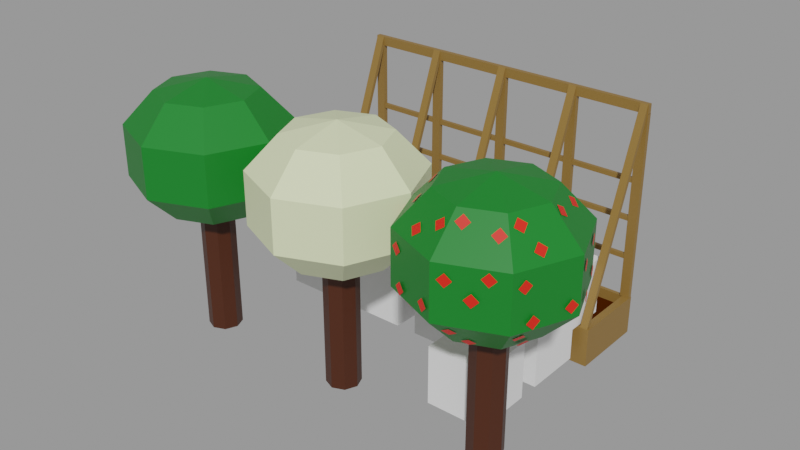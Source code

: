 # Source: Apple.blend  (saved by Blender 2.90.8; exported with 4.5.12 LTS)
import bpy
from mathutils import Matrix  # noqa: F401  (used for matrix-valued properties, if any)

bpy.ops.wm.read_factory_settings(use_empty=True)
scene = bpy.context.scene
scene.name = 'With bed'

# ---- collections
col_places = bpy.data.collections.new('Places'); scene.collection.children.link(col_places)
col_test = bpy.data.collections.new('Test'); scene.collection.children.link(col_test)

# ---- materials (node trees are filled in below, after node groups)
mat_wood = bpy.data.materials.new('Wood')
mat_wood.use_transparent_shadow = False
mat_ground = bpy.data.materials.new('Ground')
mat_ground.use_transparent_shadow = False
mat_grass_green = bpy.data.materials.new('Grass green')
mat_grass_green.use_transparent_shadow = False
mat_trunk = bpy.data.materials.new('Trunk')
mat_trunk.use_transparent_shadow = False
mat_white_flower = bpy.data.materials.new('White Flower')
mat_white_flower.use_transparent_shadow = False
mat_apple_main = bpy.data.materials.new('Apple main')
mat_apple_main.use_transparent_shadow = False

# ---- material node trees
mat_wood.use_nodes = True; mat_wood.node_tree.nodes.clear()
_N = mat_wood.node_tree.nodes; _L = mat_wood.node_tree.links
n0 = _N.new('ShaderNodeBsdfPrincipled'); n0.name = 'Principled BSDF'; n0.location = (10, 300)
n0.distribution = 'GGX'
n0.subsurface_method = 'BURLEY'
n0.inputs[0].default_value = (0.2462, 0.1366, 0.03203, 1.0)
n0.inputs[3].default_value = 1.45
n0.inputs[27].default_value = (0.0, 0.0, 0.0, 1.0)
n0.inputs[28].default_value = 1.0
n1 = _N.new('ShaderNodeOutputMaterial'); n1.name = 'Material Output'; n1.location = (300, 300)
_L.new(n0.outputs[0], n1.inputs[0])
n1.is_active_output = True
mat_ground.use_nodes = True; mat_ground.node_tree.nodes.clear()
_N = mat_ground.node_tree.nodes; _L = mat_ground.node_tree.links
n0 = _N.new('ShaderNodeBsdfPrincipled'); n0.name = 'Principled BSDF'; n0.location = (15, 390)
n0.distribution = 'GGX'
n0.subsurface_method = 'BURLEY'
n0.inputs[0].default_value = (0.05522, 0.01159, 0.0, 1.0)
n0.inputs[2].default_value = 0.5996
n0.inputs[3].default_value = 1.45
n0.inputs[13].default_value = 0.0
n0.inputs[27].default_value = (0.0, 0.0, 0.0, 1.0)
n0.inputs[28].default_value = 1.0
n1 = _N.new('ShaderNodeOutputMaterial'); n1.name = 'Material Output'; n1.location = (305, 390)
_L.new(n0.outputs[0], n1.inputs[0])
n1.is_active_output = True
mat_grass_green.use_nodes = True; mat_grass_green.node_tree.nodes.clear()
_N = mat_grass_green.node_tree.nodes; _L = mat_grass_green.node_tree.links
n0 = _N.new('ShaderNodeBsdfPrincipled'); n0.name = 'Principled BSDF'; n0.location = (10, 300)
n0.distribution = 'GGX'
n0.subsurface_method = 'BURLEY'
n0.inputs[0].default_value = (0.00258, 0.1743, 0.0134, 1.0)
n0.inputs[3].default_value = 1.45
n0.inputs[27].default_value = (0.0, 0.0, 0.0, 1.0)
n0.inputs[28].default_value = 1.0
n1 = _N.new('ShaderNodeOutputMaterial'); n1.name = 'Material Output'; n1.location = (300, 300)
_L.new(n0.outputs[0], n1.inputs[0])
n1.is_active_output = True
mat_trunk.use_nodes = True; mat_trunk.node_tree.nodes.clear()
_N = mat_trunk.node_tree.nodes; _L = mat_trunk.node_tree.links
n0 = _N.new('ShaderNodeBsdfPrincipled'); n0.name = 'Principled BSDF'; n0.location = (10, 300)
n0.distribution = 'GGX'
n0.subsurface_method = 'BURLEY'
n0.inputs[0].default_value = (0.05522, 0.01173, 0.001486, 1.0)
n0.inputs[3].default_value = 1.45
n0.inputs[27].default_value = (0.0, 0.0, 0.0, 1.0)
n0.inputs[28].default_value = 1.0
n1 = _N.new('ShaderNodeOutputMaterial'); n1.name = 'Material Output'; n1.location = (300, 300)
_L.new(n0.outputs[0], n1.inputs[0])
n1.is_active_output = True
mat_white_flower.use_nodes = True; mat_white_flower.node_tree.nodes.clear()
_N = mat_white_flower.node_tree.nodes; _L = mat_white_flower.node_tree.links
n0 = _N.new('ShaderNodeBsdfPrincipled'); n0.name = 'Principled BSDF'; n0.location = (10, 300)
n0.distribution = 'GGX'
n0.subsurface_method = 'BURLEY'
n0.inputs[0].default_value = (0.7385, 0.8, 0.4854, 1.0)
n0.inputs[3].default_value = 1.45
n0.inputs[27].default_value = (0.0, 0.0, 0.0, 1.0)
n0.inputs[28].default_value = 1.0
n1 = _N.new('ShaderNodeOutputMaterial'); n1.name = 'Material Output'; n1.location = (300, 300)
_L.new(n0.outputs[0], n1.inputs[0])
n1.is_active_output = True
mat_apple_main.use_nodes = True; mat_apple_main.node_tree.nodes.clear()
_N = mat_apple_main.node_tree.nodes; _L = mat_apple_main.node_tree.links
n0 = _N.new('ShaderNodeBsdfPrincipled'); n0.name = 'Principled BSDF'; n0.location = (10, 300)
n0.distribution = 'GGX'
n0.subsurface_method = 'BURLEY'
n0.inputs[0].default_value = (0.8177, 0.01313, 0.002187, 1.0)
n0.inputs[3].default_value = 1.45
n0.inputs[27].default_value = (0.0, 0.0, 0.0, 1.0)
n0.inputs[28].default_value = 1.0
n1 = _N.new('ShaderNodeOutputMaterial'); n1.name = 'Material Output'; n1.location = (300, 300)
_L.new(n0.outputs[0], n1.inputs[0])
n1.is_active_output = True

# ---- meshes
me_cube_003 = bpy.data.meshes.new('Cube.003')
me_cube_003.from_pydata([(-1.0, -1.0, -1.0), (-1.0, -1.0, 1.0), (-1.0, 1.0, -1.0), (-1.0, 1.0, 1.0), (1.0, -1.0, -1.0), (1.0, -1.0, 1.0), (1.0, 1.0, -1.0), (1.0, 1.0, 1.0)], [], [(0, 1, 3, 2), (2, 3, 7, 6), (6, 7, 5, 4), (4, 5, 1, 0), (2, 6, 4, 0), (7, 3, 1, 5)])
_uv = me_cube_003.uv_layers.new(name='UVMap')
_uv.uv.foreach_set('vector', [0.375, 0.0, 0.625, 0.0, 0.625, 0.25, 0.375, 0.25, 0.375, 0.25, 0.625, 0.25, 0.625, 0.5, 0.375, 0.5, 0.375, 0.5, 0.625, 0.5, 0.625, 0.75, 0.375, 0.75, 0.375, 0.75, 0.625, 0.75, 0.625, 1.0, 0.375, 1.0, 0.125, 0.5, 0.375, 0.5, 0.375, 0.75, 0.125, 0.75, 0.625, 0.5, 0.875, 0.5, 0.875, 0.75, 0.625, 0.75])
me_cube_003.use_remesh_fix_poles = True
me_cube_003.use_remesh_preserve_attributes = False
me_cube_003.use_mirror_vertex_groups = False
me_cube_003.update()
me_cube_002 = bpy.data.meshes.new('Cube.002')
me_cube_002.from_pydata([(8.0, 0.0, 1.0), (8.0, 0.0, 0.0), (8.0, -1.982, 0.0), (0.0, 0.0, 0.0), (0.0, -1.982, 1.0), (0.0, -1.982, 0.0), (7.806, -1.886, 1.0), (0.194, -1.886, 1.0), (7.806, -0.09613, 1.0), (0.194, -0.09613, 1.0), (8.0, -1.982, 1.0), (0.0, 0.0, 1.0), (7.806, -1.886, 0.7344), (0.194, -1.886, 0.7344), (7.806, -0.09613, 0.7344), (0.194, -0.09613, 0.7344), (0.002396, -0.1194, 1.002), (0.002396, -0.1194, 5.763), (0.002396, -0.0006918, 1.002), (0.002396, -0.0006918, 5.763), (0.242, -0.1194, 1.002), (0.242, -0.1194, 5.763), (0.242, -0.0006918, 1.002), (0.242, -0.0006918, 5.763), (1.884, -0.1194, 1.002), (1.884, -0.1194, 5.763), (1.884, -0.0006918, 1.002), (1.884, -0.0006918, 5.763), (2.123, -0.1194, 1.002), (2.123, -0.1194, 5.763), (2.123, -0.0006918, 1.002), (2.123, -0.0006918, 5.763), (3.884, -0.1194, 1.002), (3.884, -0.1194, 5.763), (3.884, -0.0006918, 1.002), (3.884, -0.0006918, 5.763), (4.123, -0.1194, 1.002), (4.123, -0.1194, 5.763), (4.123, -0.0006918, 1.002), (4.123, -0.0006918, 5.763), (5.884, -0.1194, 1.002), (5.884, -0.1194, 5.763), (5.884, -0.0006918, 1.002), (5.884, -0.0006918, 5.763), (6.123, -0.1194, 1.002), (6.123, -0.1194, 5.763), (6.123, -0.0006918, 1.002), (6.123, -0.0006918, 5.763), (7.75, -0.1194, 1.002), (7.75, -0.1194, 5.763), (7.75, -0.0006918, 1.002), (7.75, -0.0006918, 5.763), (7.99, -0.1194, 1.002), (7.99, -0.1194, 5.763), (7.99, -0.0006918, 1.002), (7.99, -0.0006918, 5.763), (0.003793, -0.1188, 6.002), (7.985, -0.1188, 6.002), (0.003793, -0.0001202, 6.002), (7.985, -0.0001193, 6.002), (0.003793, -0.1188, 5.763), (7.985, -0.1188, 5.763), (0.003793, -0.0001202, 5.763), (7.985, -0.0001193, 5.763), (0.02132, -1.982, 1.0), (0.02268, -0.1186, 6.002), (0.02132, -1.886, 1.0), (0.02268, -0.1194, 5.715), (0.2349, -1.982, 1.0), (0.2363, -0.1186, 6.002), (0.2349, -1.886, 1.0), (0.2363, -0.1194, 5.715), (5.895, -1.982, 1.0), (5.897, -0.1186, 6.002), (5.895, -1.886, 1.0), (5.897, -0.1194, 5.715), (6.099, -1.982, 1.0), (6.1, -0.1186, 6.002), (6.099, -1.886, 1.0), (6.1, -0.1194, 5.715), (3.894, -1.982, 1.0), (3.896, -0.1186, 6.002), (3.894, -1.886, 1.0), (3.896, -0.1194, 5.715), (4.099, -1.982, 1.0), (4.101, -0.1186, 6.002), (4.099, -1.886, 1.0), (4.101, -0.1194, 5.715), (1.896, -1.982, 1.0), (1.897, -0.1186, 6.002), (1.896, -1.886, 1.0), (1.897, -0.1194, 5.715), (2.098, -1.982, 1.0), (2.099, -0.1186, 6.002), (2.098, -1.886, 1.0), (2.099, -0.1194, 5.715), (7.769, -1.982, 1.0), (7.77, -0.1186, 6.002), (7.769, -1.886, 1.0), (7.77, -0.1194, 5.715), (7.961, -1.982, 1.0), (7.962, -0.1186, 6.002), (7.961, -1.886, 1.0), (7.962, -0.1194, 5.715), (7.806, -0.1057, 2.019), (0.1781, -0.1057, 2.019), (7.806, -0.01446, 2.019), (0.1781, -0.01446, 2.019), (7.806, -0.1057, 2.141), (0.1781, -0.1057, 2.141), (7.806, -0.01446, 2.141), (0.1781, -0.01446, 2.141), (7.806, -0.1057, 3.028), (0.1781, -0.1057, 3.028), (7.806, -0.01446, 3.028), (0.1781, -0.01446, 3.028), (7.806, -0.1057, 3.15), (0.1781, -0.1057, 3.15), (7.806, -0.01446, 3.15), (0.1781, -0.01446, 3.15), (7.806, -0.1057, 4.016), (0.1781, -0.1057, 4.016), (7.806, -0.01446, 4.016), (0.1781, -0.01446, 4.016), (7.806, -0.1057, 4.137), (0.1781, -0.1057, 4.137), (7.806, -0.01446, 4.137), (0.1781, -0.01446, 4.137)], [], [(2, 10, 4, 5), (5, 4, 11, 3), (1, 0, 10, 2), (3, 11, 0, 1), (8, 9, 15, 14), (6, 7, 4, 10), (8, 6, 10, 0), (7, 9, 11, 4), (9, 8, 0, 11), (14, 15, 13, 12), (6, 8, 14, 12), (9, 7, 13, 15), (7, 6, 12, 13), (16, 17, 19, 18), (18, 19, 23, 22), (22, 23, 21, 20), (20, 21, 17, 16), (24, 25, 27, 26), (26, 27, 31, 30), (30, 31, 29, 28), (28, 29, 25, 24), (108, 109, 105, 104), (32, 33, 35, 34), (34, 35, 39, 38), (38, 39, 37, 36), (36, 37, 33, 32), (110, 111, 109, 108), (40, 41, 43, 42), (42, 43, 47, 46), (46, 47, 45, 44), (44, 45, 41, 40), (106, 107, 111, 110), (48, 49, 51, 50), (50, 51, 55, 54), (54, 55, 53, 52), (52, 53, 49, 48), (104, 105, 107, 106), (56, 57, 59, 58), (58, 59, 63, 62), (60, 61, 57, 56), (58, 62, 60, 56), (63, 59, 57, 61), (64, 65, 67, 66), (66, 67, 71, 70), (70, 71, 69, 68), (68, 69, 65, 64), (71, 67, 65, 69), (72, 73, 75, 74), (74, 75, 79, 78), (78, 79, 77, 76), (76, 77, 73, 72), (79, 75, 73, 77), (80, 81, 83, 82), (82, 83, 87, 86), (86, 87, 85, 84), (84, 85, 81, 80), (87, 83, 81, 85), (88, 89, 91, 90), (90, 91, 95, 94), (94, 95, 93, 92), (92, 93, 89, 88), (95, 91, 89, 93), (96, 97, 99, 98), (98, 99, 103, 102), (102, 103, 101, 100), (100, 101, 97, 96), (103, 99, 97, 101), (116, 117, 113, 112), (118, 119, 117, 116), (114, 115, 119, 118), (112, 113, 115, 114), (124, 125, 121, 120), (126, 127, 125, 124), (122, 123, 127, 126), (120, 121, 123, 122)])
me_cube_002.polygons.foreach_set('material_index', [0, 0, 0, 0, 0, 0, 0, 0, 0, 1, 0, 0, 0, 0, 0, 0, 0, 0, 0, 0, 0, 0, 0, 0, 0, 0, 0, 0, 0, 0, 0, 0, 0, 0, 0, 0, 0, 0, 0, 0, 0, 0, 0, 0, 0, 0, 0, 0, 0, 0, 0, 0, 0, 0, 0, 0, 0, 0, 0, 0, 0, 0, 0, 0, 0, 0, 0, 0, 0, 0, 0, 0, 0, 0, 0])
_uv = me_cube_002.uv_layers.new(name='UVMap')
_uv.uv.foreach_set('vector', [0.8022, 0.9922, 0.7102, 0.9922, 0.7102, 0.256, 0.8022, 0.256, 0.005136, 0.9889, 0.005136, 0.8302, 0.6402, 0.8302, 0.6402, 0.9889, 0.3475, 0.2409, 0.3475, 0.08205, 0.9831, 0.08205, 0.9831, 0.2409, 0.8336, 0.261, 0.9249, 0.261, 0.9249, 0.9916, 0.8336, 0.9916, 0.9426, 0.9738, 0.9426, 0.2787, 0.9669, 0.2787, 0.9669, 0.9738, 0.6923, 0.9744, 0.6923, 0.2739, 0.7102, 0.256, 0.7102, 0.9922, 0.3784, 0.05123, 0.9523, 0.05123, 0.9831, 0.08205, 0.3475, 0.08205, 0.03593, 0.7994, 0.6094, 0.7994, 0.6402, 0.8302, 0.005136, 0.8302, 0.9426, 0.2787, 0.9426, 0.9738, 0.9249, 0.9916, 0.9249, 0.261, 0.323, 0.009652, 0.323, 0.6648, 0.01212, 0.6648, 0.01212, 0.009652, 0.9523, 0.05123, 0.3784, 0.05123, 0.3784, 0.009026, 0.9523, 0.009026, 0.6094, 0.7994, 0.03593, 0.7994, 0.03593, 0.7572, 0.6094, 0.7572, 0.6923, 0.2739, 0.6923, 0.9744, 0.6679, 0.9744, 0.6679, 0.2739, 0.375, 0.0, 0.625, 0.0, 0.625, 0.25, 0.375, 0.25, 0.375, 0.25, 0.625, 0.25, 0.625, 0.5, 0.375, 0.5, 0.375, 0.5, 0.625, 0.5, 0.625, 0.75, 0.375, 0.75, 0.375, 0.75, 0.625, 0.75, 0.625, 1.0, 0.375, 1.0, 0.375, 0.0, 0.625, 0.0, 0.625, 0.25, 0.375, 0.25, 0.375, 0.25, 0.625, 0.25, 0.625, 0.5, 0.375, 0.5, 0.375, 0.5, 0.625, 0.5, 0.625, 0.75, 0.375, 0.75, 0.375, 0.75, 0.625, 0.75, 0.625, 1.0, 0.375, 1.0, 0.375, 0.75, 0.625, 0.75, 0.625, 1.0, 0.375, 1.0, 0.375, 0.0, 0.625, 0.0, 0.625, 0.25, 0.375, 0.25, 0.375, 0.25, 0.625, 0.25, 0.625, 0.5, 0.375, 0.5, 0.375, 0.5, 0.625, 0.5, 0.625, 0.75, 0.375, 0.75, 0.375, 0.75, 0.625, 0.75, 0.625, 1.0, 0.375, 1.0, 0.375, 0.5, 0.625, 0.5, 0.625, 0.75, 0.375, 0.75, 0.375, 0.0, 0.625, 0.0, 0.625, 0.25, 0.375, 0.25, 0.375, 0.25, 0.625, 0.25, 0.625, 0.5, 0.375, 0.5, 0.375, 0.5, 0.625, 0.5, 0.625, 0.75, 0.375, 0.75, 0.375, 0.75, 0.625, 0.75, 0.625, 1.0, 0.375, 1.0, 0.375, 0.25, 0.625, 0.25, 0.625, 0.5, 0.375, 0.5, 0.375, 0.0, 0.625, 0.0, 0.625, 0.25, 0.375, 0.25, 0.375, 0.25, 0.625, 0.25, 0.625, 0.5, 0.375, 0.5, 0.375, 0.5, 0.625, 0.5, 0.625, 0.75, 0.375, 0.75, 0.375, 0.75, 0.625, 0.75, 0.625, 1.0, 0.375, 1.0, 0.375, 0.0, 0.625, 0.0, 0.625, 0.25, 0.375, 0.25, 0.375, 0.0, 0.6244, 0.0, 0.6244, 0.25, 0.375, 0.25, 0.375, 0.25, 0.6244, 0.25, 0.6244, 0.5, 0.375, 0.5, 0.375, 0.75, 0.6244, 0.75, 0.6244, 1.0, 0.375, 1.0, 0.125, 0.5, 0.375, 0.5, 0.375, 0.75, 0.125, 0.75, 0.6244, 0.5, 0.875, 0.5, 0.875, 0.75, 0.6244, 0.75, 0.375, 0.0, 0.6121, 0.0, 0.6121, 0.25, 0.375, 0.25, 0.375, 0.25, 0.6121, 0.25, 0.6121, 0.5, 0.375, 0.5, 0.375, 0.5, 0.6121, 0.5, 0.6121, 0.75, 0.375, 0.75, 0.375, 0.75, 0.6121, 0.75, 0.6121, 1.0, 0.375, 1.0, 0.6121, 0.5, 0.875, 0.5, 0.875, 0.75, 0.6121, 0.75, 0.375, 0.0, 0.6121, 0.0, 0.6121, 0.25, 0.375, 0.25, 0.375, 0.25, 0.6121, 0.25, 0.6121, 0.5, 0.375, 0.5, 0.375, 0.5, 0.6121, 0.5, 0.6121, 0.75, 0.375, 0.75, 0.375, 0.75, 0.6121, 0.75, 0.6121, 1.0, 0.375, 1.0, 0.6121, 0.5, 0.875, 0.5, 0.875, 0.75, 0.6121, 0.75, 0.375, 0.0, 0.6121, 0.0, 0.6121, 0.25, 0.375, 0.25, 0.375, 0.25, 0.6121, 0.25, 0.6121, 0.5, 0.375, 0.5, 0.375, 0.5, 0.6121, 0.5, 0.6121, 0.75, 0.375, 0.75, 0.375, 0.75, 0.6121, 0.75, 0.6121, 1.0, 0.375, 1.0, 0.6121, 0.5, 0.875, 0.5, 0.875, 0.75, 0.6121, 0.75, 0.375, 0.0, 0.6121, 0.0, 0.6121, 0.25, 0.375, 0.25, 0.375, 0.25, 0.6121, 0.25, 0.6121, 0.5, 0.375, 0.5, 0.375, 0.5, 0.6121, 0.5, 0.6121, 0.75, 0.375, 0.75, 0.375, 0.75, 0.6121, 0.75, 0.6121, 1.0, 0.375, 1.0, 0.6121, 0.5, 0.875, 0.5, 0.875, 0.75, 0.6121, 0.75, 0.375, 0.0, 0.6121, 0.0, 0.6121, 0.25, 0.375, 0.25, 0.375, 0.25, 0.6121, 0.25, 0.6121, 0.5, 0.375, 0.5, 0.375, 0.5, 0.6121, 0.5, 0.6121, 0.75, 0.375, 0.75, 0.375, 0.75, 0.6121, 0.75, 0.6121, 1.0, 0.375, 1.0, 0.6121, 0.5, 0.875, 0.5, 0.875, 0.75, 0.6121, 0.75, 0.375, 0.75, 0.625, 0.75, 0.625, 1.0, 0.375, 1.0, 0.375, 0.5, 0.625, 0.5, 0.625, 0.75, 0.375, 0.75, 0.375, 0.25, 0.625, 0.25, 0.625, 0.5, 0.375, 0.5, 0.375, 0.0, 0.625, 0.0, 0.625, 0.25, 0.375, 0.25, 0.375, 0.75, 0.625, 0.75, 0.625, 1.0, 0.375, 1.0, 0.375, 0.5, 0.625, 0.5, 0.625, 0.75, 0.375, 0.75, 0.375, 0.25, 0.625, 0.25, 0.625, 0.5, 0.375, 0.5, 0.375, 0.0, 0.625, 0.0, 0.625, 0.25, 0.375, 0.25])
me_cube_002.materials.append(mat_wood)
me_cube_002.materials.append(mat_ground)
me_cube_002.use_remesh_preserve_volume = False
me_cube_002.use_remesh_preserve_attributes = False
me_cube_002.use_mirror_vertex_groups = False
me_cube_002.update()
me_sphere_003 = bpy.data.meshes.new('Sphere.003')
me_sphere_003.from_pydata([(-1.875e-08, 1.217, 6.171), (-1.875e-08, 1.969, 5.37), (-1.875e-08, 1.969, 4.091), (-1.875e-08, 1.217, 3.325), (0.8603, 0.8603, 6.171), (1.392, 1.392, 5.37), (1.392, 1.392, 4.091), (0.8603, 0.8603, 3.325), (1.217, -1.323e-07, 6.171), (1.969, -7.061e-08, 5.37), (1.969, -1.323e-07, 4.091), (1.217, -1.323e-07, 3.325), (3.281e-08, 0.416, 2.966), (0.8603, -0.8603, 6.171), (1.392, -1.392, 5.37), (1.392, -1.392, 4.091), (0.8603, -0.8603, 3.325), (-1.418e-08, -1.217, 6.171), (4.751e-08, -1.969, 5.37), (4.751e-08, -1.969, 4.091), (-7.586e-08, -1.217, 3.325), (-1.467e-07, -2.648e-07, 6.438), (-0.8603, -0.8603, 6.171), (-1.392, -1.392, 5.37), (-1.392, -1.392, 4.091), (-0.8603, -0.8603, 3.325), (-1.217, -1.323e-07, 6.171), (-1.969, -7.061e-08, 5.37), (-1.969, -7.061e-08, 4.091), (-1.217, -8.925e-09, 3.325), (-0.8603, 0.8603, 6.171), (-1.392, 1.392, 5.37), (-1.392, 1.392, 4.091), (-0.8603, 0.8603, 3.325), (0.2941, 0.2941, 2.966), (0.416, -1.041e-07, 2.966), (0.2941, -0.2941, 2.966), (1.329e-08, -0.416, 2.966), (-0.2941, -0.2941, 2.966), (-0.416, -6.189e-08, 2.966), (-0.2941, 0.2941, 2.966), (3.281e-08, 0.416, 0.004143), (0.2941, 0.2941, 0.004143), (0.416, -1.041e-07, 0.004143), (0.2941, -0.2941, 0.004143), (1.329e-08, -0.416, 0.004143), (-0.2941, -0.2941, 0.004143), (-0.416, -6.189e-08, 0.004143), (-0.2941, 0.2941, 0.004143)], [], [(2, 1, 5, 6), (0, 21, 4), (3, 2, 6, 7), (1, 0, 4, 5), (20, 25, 38, 37), (25, 29, 39, 38), (6, 5, 9, 10), (4, 21, 8), (7, 6, 10, 11), (5, 4, 8, 9), (11, 16, 36, 35), (10, 9, 14, 15), (8, 21, 13), (11, 10, 15, 16), (9, 8, 13, 14), (3, 7, 34, 12), (15, 14, 18, 19), (13, 21, 17), (16, 15, 19, 20), (14, 13, 17, 18), (33, 3, 12, 40), (19, 18, 23, 24), (17, 21, 22), (20, 19, 24, 25), (18, 17, 22, 23), (16, 20, 37, 36), (24, 23, 27, 28), (22, 21, 26), (25, 24, 28, 29), (23, 22, 26, 27), (29, 33, 40, 39), (28, 27, 31, 32), (26, 21, 30), (29, 28, 32, 33), (27, 26, 30, 31), (7, 11, 35, 34), (32, 31, 1, 2), (30, 21, 0), (33, 32, 2, 3), (31, 30, 0, 1), (35, 36, 44, 43), (40, 12, 41, 48), (38, 39, 47, 46), (39, 40, 48, 47), (36, 37, 45, 44), (37, 38, 46, 45), (12, 34, 42, 41), (34, 35, 43, 42)])
me_sphere_003.polygons.foreach_set('material_index', [0, 0, 0, 0, 0, 0, 0, 0, 0, 0, 0, 0, 0, 0, 0, 0, 0, 0, 0, 0, 0, 0, 0, 0, 0, 0, 0, 0, 0, 0, 0, 0, 0, 0, 0, 0, 0, 0, 0, 0, 1, 1, 1, 1, 1, 1, 1, 1])
_uv = me_sphere_003.uv_layers.new(name='UVMap')
_uv.uv.foreach_set('vector', [0.75, 0.4, 0.75, 0.6, 0.625, 0.6, 0.625, 0.4, 0.75, 0.8, 0.6875, 1.0, 0.625, 0.8, 0.75, 0.2, 0.75, 0.4, 0.625, 0.4, 0.625, 0.2, 0.75, 0.6, 0.75, 0.8, 0.625, 0.8, 0.625, 0.6, 0.25, 0.2, 0.125, 0.2, 0.125, 0.2, 0.25, 0.2, 0.125, 0.2, 0.0, 0.2, 0.0, 0.2, 0.125, 0.2, 0.625, 0.4, 0.625, 0.6, 0.5, 0.6, 0.5, 0.4, 0.625, 0.8, 0.5625, 1.0, 0.5, 0.8, 0.625, 0.2, 0.625, 0.4, 0.5, 0.4, 0.5, 0.2, 0.625, 0.6, 0.625, 0.8, 0.5, 0.8, 0.5, 0.6, 0.5, 0.2, 0.375, 0.2, 0.375, 0.2, 0.5, 0.2, 0.5, 0.4, 0.5, 0.6, 0.375, 0.6, 0.375, 0.4, 0.5, 0.8, 0.4375, 1.0, 0.375, 0.8, 0.5, 0.2, 0.5, 0.4, 0.375, 0.4, 0.375, 0.2, 0.5, 0.6, 0.5, 0.8, 0.375, 0.8, 0.375, 0.6, 0.75, 0.2, 0.625, 0.2, 0.625, 0.2, 0.75, 0.2, 0.375, 0.4, 0.375, 0.6, 0.25, 0.6, 0.25, 0.4, 0.375, 0.8, 0.3125, 1.0, 0.25, 0.8, 0.375, 0.2, 0.375, 0.4, 0.25, 0.4, 0.25, 0.2, 0.375, 0.6, 0.375, 0.8, 0.25, 0.8, 0.25, 0.6, 0.875, 0.2, 0.75, 0.2, 0.75, 0.2, 0.875, 0.2, 0.25, 0.4, 0.25, 0.6, 0.125, 0.6, 0.125, 0.4, 0.25, 0.8, 0.1875, 1.0, 0.125, 0.8, 0.25, 0.2, 0.25, 0.4, 0.125, 0.4, 0.125, 0.2, 0.25, 0.6, 0.25, 0.8, 0.125, 0.8, 0.125, 0.6, 0.375, 0.2, 0.25, 0.2, 0.25, 0.2, 0.375, 0.2, 0.125, 0.4, 0.125, 0.6, 0.0, 0.6, 0.0, 0.4, 0.125, 0.8, 0.0625, 1.0, 0.0, 0.8, 0.125, 0.2, 0.125, 0.4, 0.0, 0.4, 0.0, 0.2, 0.125, 0.6, 0.125, 0.8, 0.0, 0.8, 0.0, 0.6, 1.0, 0.2, 0.875, 0.2, 0.875, 0.2, 1.0, 0.2, 1.0, 0.4, 1.0, 0.6, 0.875, 0.6, 0.875, 0.4, 1.0, 0.8, 0.9375, 1.0, 0.875, 0.8, 1.0, 0.2, 1.0, 0.4, 0.875, 0.4, 0.875, 0.2, 1.0, 0.6, 1.0, 0.8, 0.875, 0.8, 0.875, 0.6, 0.625, 0.2, 0.5, 0.2, 0.5, 0.2, 0.625, 0.2, 0.875, 0.4, 0.875, 0.6, 0.75, 0.6, 0.75, 0.4, 0.875, 0.8, 0.8125, 1.0, 0.75, 0.8, 0.875, 0.2, 0.875, 0.4, 0.75, 0.4, 0.75, 0.2, 0.875, 0.6, 0.875, 0.8, 0.75, 0.8, 0.75, 0.6, 0.5, 0.2, 0.375, 0.2, 0.375, 0.2, 0.5, 0.2, 0.875, 0.2, 0.75, 0.2, 0.75, 0.2, 0.875, 0.2, 0.125, 0.2, 0.0, 0.2, 0.0, 0.2, 0.125, 0.2, 1.0, 0.2, 0.875, 0.2, 0.875, 0.2, 1.0, 0.2, 0.375, 0.2, 0.25, 0.2, 0.25, 0.2, 0.375, 0.2, 0.25, 0.2, 0.125, 0.2, 0.125, 0.2, 0.25, 0.2, 0.75, 0.2, 0.625, 0.2, 0.625, 0.2, 0.75, 0.2, 0.625, 0.2, 0.5, 0.2, 0.5, 0.2, 0.625, 0.2])
me_sphere_003.materials.append(mat_grass_green)
me_sphere_003.materials.append(mat_trunk)
me_sphere_003.use_remesh_fix_poles = True
me_sphere_003.use_remesh_preserve_attributes = False
me_sphere_003.use_mirror_vertex_groups = False
me_sphere_003.update()
me_sphere_004 = bpy.data.meshes.new('Sphere.004')
me_sphere_004.from_pydata([(-1.875e-08, 1.217, 6.171), (-1.875e-08, 1.969, 5.37), (-1.875e-08, 1.969, 4.091), (-1.875e-08, 1.217, 3.325), (0.8603, 0.8603, 6.171), (1.392, 1.392, 5.37), (1.392, 1.392, 4.091), (0.8603, 0.8603, 3.325), (1.217, -1.323e-07, 6.171), (1.969, -7.061e-08, 5.37), (1.969, -1.323e-07, 4.091), (1.217, -1.323e-07, 3.325), (3.281e-08, 0.416, 2.966), (0.8603, -0.8603, 6.171), (1.392, -1.392, 5.37), (1.392, -1.392, 4.091), (0.8603, -0.8603, 3.325), (-1.418e-08, -1.217, 6.171), (4.751e-08, -1.969, 5.37), (4.751e-08, -1.969, 4.091), (-7.586e-08, -1.217, 3.325), (-1.467e-07, -2.648e-07, 6.438), (-0.8603, -0.8603, 6.171), (-1.392, -1.392, 5.37), (-1.392, -1.392, 4.091), (-0.8603, -0.8603, 3.325), (-1.217, -1.323e-07, 6.171), (-1.969, -7.061e-08, 5.37), (-1.969, -7.061e-08, 4.091), (-1.217, -8.925e-09, 3.325), (-0.8603, 0.8603, 6.171), (-1.392, 1.392, 5.37), (-1.392, 1.392, 4.091), (-0.8603, 0.8603, 3.325), (0.2941, 0.2941, 2.966), (0.416, -1.041e-07, 2.966), (0.2941, -0.2941, 2.966), (1.329e-08, -0.416, 2.966), (-0.2941, -0.2941, 2.966), (-0.416, -6.189e-08, 2.966), (-0.2941, 0.2941, 2.966), (3.281e-08, 0.416, 0.004143), (0.2941, 0.2941, 0.004143), (0.416, -1.041e-07, 0.004143), (0.2941, -0.2941, 0.004143), (1.329e-08, -0.416, 0.004143), (-0.2941, -0.2941, 0.004143), (-0.416, -6.189e-08, 0.004143), (-0.2941, 0.2941, 0.004143)], [], [(2, 1, 5, 6), (0, 21, 4), (3, 2, 6, 7), (1, 0, 4, 5), (20, 25, 38, 37), (25, 29, 39, 38), (6, 5, 9, 10), (4, 21, 8), (7, 6, 10, 11), (5, 4, 8, 9), (11, 16, 36, 35), (10, 9, 14, 15), (8, 21, 13), (11, 10, 15, 16), (9, 8, 13, 14), (3, 7, 34, 12), (15, 14, 18, 19), (13, 21, 17), (16, 15, 19, 20), (14, 13, 17, 18), (33, 3, 12, 40), (19, 18, 23, 24), (17, 21, 22), (20, 19, 24, 25), (18, 17, 22, 23), (16, 20, 37, 36), (24, 23, 27, 28), (22, 21, 26), (25, 24, 28, 29), (23, 22, 26, 27), (29, 33, 40, 39), (28, 27, 31, 32), (26, 21, 30), (29, 28, 32, 33), (27, 26, 30, 31), (7, 11, 35, 34), (32, 31, 1, 2), (30, 21, 0), (33, 32, 2, 3), (31, 30, 0, 1), (35, 36, 44, 43), (40, 12, 41, 48), (38, 39, 47, 46), (39, 40, 48, 47), (36, 37, 45, 44), (37, 38, 46, 45), (12, 34, 42, 41), (34, 35, 43, 42)])
me_sphere_004.polygons.foreach_set('material_index', [0, 0, 0, 0, 0, 0, 0, 0, 0, 0, 0, 0, 0, 0, 0, 0, 0, 0, 0, 0, 0, 0, 0, 0, 0, 0, 0, 0, 0, 0, 0, 0, 0, 0, 0, 0, 0, 0, 0, 0, 1, 1, 1, 1, 1, 1, 1, 1])
_uv = me_sphere_004.uv_layers.new(name='UVMap')
_uv.uv.foreach_set('vector', [0.75, 0.4, 0.75, 0.6, 0.625, 0.6, 0.625, 0.4, 0.75, 0.8, 0.6875, 1.0, 0.625, 0.8, 0.75, 0.2, 0.75, 0.4, 0.625, 0.4, 0.625, 0.2, 0.75, 0.6, 0.75, 0.8, 0.625, 0.8, 0.625, 0.6, 0.25, 0.2, 0.125, 0.2, 0.125, 0.2, 0.25, 0.2, 0.125, 0.2, 0.0, 0.2, 0.0, 0.2, 0.125, 0.2, 0.625, 0.4, 0.625, 0.6, 0.5, 0.6, 0.5, 0.4, 0.625, 0.8, 0.5625, 1.0, 0.5, 0.8, 0.625, 0.2, 0.625, 0.4, 0.5, 0.4, 0.5, 0.2, 0.625, 0.6, 0.625, 0.8, 0.5, 0.8, 0.5, 0.6, 0.5, 0.2, 0.375, 0.2, 0.375, 0.2, 0.5, 0.2, 0.5, 0.4, 0.5, 0.6, 0.375, 0.6, 0.375, 0.4, 0.5, 0.8, 0.4375, 1.0, 0.375, 0.8, 0.5, 0.2, 0.5, 0.4, 0.375, 0.4, 0.375, 0.2, 0.5, 0.6, 0.5, 0.8, 0.375, 0.8, 0.375, 0.6, 0.75, 0.2, 0.625, 0.2, 0.625, 0.2, 0.75, 0.2, 0.375, 0.4, 0.375, 0.6, 0.25, 0.6, 0.25, 0.4, 0.375, 0.8, 0.3125, 1.0, 0.25, 0.8, 0.375, 0.2, 0.375, 0.4, 0.25, 0.4, 0.25, 0.2, 0.375, 0.6, 0.375, 0.8, 0.25, 0.8, 0.25, 0.6, 0.875, 0.2, 0.75, 0.2, 0.75, 0.2, 0.875, 0.2, 0.25, 0.4, 0.25, 0.6, 0.125, 0.6, 0.125, 0.4, 0.25, 0.8, 0.1875, 1.0, 0.125, 0.8, 0.25, 0.2, 0.25, 0.4, 0.125, 0.4, 0.125, 0.2, 0.25, 0.6, 0.25, 0.8, 0.125, 0.8, 0.125, 0.6, 0.375, 0.2, 0.25, 0.2, 0.25, 0.2, 0.375, 0.2, 0.125, 0.4, 0.125, 0.6, 0.0, 0.6, 0.0, 0.4, 0.125, 0.8, 0.0625, 1.0, 0.0, 0.8, 0.125, 0.2, 0.125, 0.4, 0.0, 0.4, 0.0, 0.2, 0.125, 0.6, 0.125, 0.8, 0.0, 0.8, 0.0, 0.6, 1.0, 0.2, 0.875, 0.2, 0.875, 0.2, 1.0, 0.2, 1.0, 0.4, 1.0, 0.6, 0.875, 0.6, 0.875, 0.4, 1.0, 0.8, 0.9375, 1.0, 0.875, 0.8, 1.0, 0.2, 1.0, 0.4, 0.875, 0.4, 0.875, 0.2, 1.0, 0.6, 1.0, 0.8, 0.875, 0.8, 0.875, 0.6, 0.625, 0.2, 0.5, 0.2, 0.5, 0.2, 0.625, 0.2, 0.875, 0.4, 0.875, 0.6, 0.75, 0.6, 0.75, 0.4, 0.875, 0.8, 0.8125, 1.0, 0.75, 0.8, 0.875, 0.2, 0.875, 0.4, 0.75, 0.4, 0.75, 0.2, 0.875, 0.6, 0.875, 0.8, 0.75, 0.8, 0.75, 0.6, 0.5, 0.2, 0.375, 0.2, 0.375, 0.2, 0.5, 0.2, 0.875, 0.2, 0.75, 0.2, 0.75, 0.2, 0.875, 0.2, 0.125, 0.2, 0.0, 0.2, 0.0, 0.2, 0.125, 0.2, 1.0, 0.2, 0.875, 0.2, 0.875, 0.2, 1.0, 0.2, 0.375, 0.2, 0.25, 0.2, 0.25, 0.2, 0.375, 0.2, 0.25, 0.2, 0.125, 0.2, 0.125, 0.2, 0.25, 0.2, 0.75, 0.2, 0.625, 0.2, 0.625, 0.2, 0.75, 0.2, 0.625, 0.2, 0.5, 0.2, 0.5, 0.2, 0.625, 0.2])
me_sphere_004.materials.append(mat_white_flower)
me_sphere_004.materials.append(mat_trunk)
me_sphere_004.use_remesh_fix_poles = True
me_sphere_004.use_remesh_preserve_attributes = False
me_sphere_004.use_mirror_vertex_groups = False
me_sphere_004.update()
me_sphere_005 = bpy.data.meshes.new('Sphere.005')
me_sphere_005.from_pydata([(-1.875e-08, 1.217, 6.171), (-1.875e-08, 1.969, 5.37), (-1.875e-08, 1.969, 4.091), (-1.875e-08, 1.217, 3.325), (0.8603, 0.8603, 6.171), (1.392, 1.392, 5.37), (1.392, 1.392, 4.091), (0.8603, 0.8603, 3.325), (1.217, -1.323e-07, 6.171), (1.969, -7.061e-08, 5.37), (1.969, -1.323e-07, 4.091), (1.217, -1.323e-07, 3.325), (3.281e-08, 0.416, 2.966), (0.8603, -0.8603, 6.171), (1.392, -1.392, 5.37), (1.392, -1.392, 4.091), (0.8603, -0.8603, 3.325), (-1.418e-08, -1.217, 6.171), (4.751e-08, -1.969, 5.37), (4.751e-08, -1.969, 4.091), (-7.586e-08, -1.217, 3.325), (-1.467e-07, -2.648e-07, 6.438), (-0.8603, -0.8603, 6.171), (-1.392, -1.392, 5.37), (-1.392, -1.392, 4.091), (-0.8603, -0.8603, 3.325), (-1.217, -1.323e-07, 6.171), (-1.969, -7.061e-08, 5.37), (-1.969, -7.061e-08, 4.091), (-1.217, -8.925e-09, 3.325), (-0.8603, 0.8603, 6.171), (-1.392, 1.392, 5.37), (-1.392, 1.392, 4.091), (-0.8603, 0.8603, 3.325), (0.2941, 0.2941, 2.966), (0.416, -1.041e-07, 2.966), (0.2941, -0.2941, 2.966), (1.329e-08, -0.416, 2.966), (-0.2941, -0.2941, 2.966), (-0.416, -6.189e-08, 2.966), (-0.2941, 0.2941, 2.966), (3.281e-08, 0.416, 0.004143), (0.2941, 0.2941, 0.004143), (0.416, -1.041e-07, 0.004143), (0.2941, -0.2941, 0.004143), (1.329e-08, -0.416, 0.004143), (-0.2941, -0.2941, 0.004143), (-0.416, -6.189e-08, 0.004143), (-0.2941, 0.2941, 0.004143), (-1.798, -0.5431, 4.282), (-1.854, -0.403, 4.431), (-1.853, -0.4044, 4.131), (-1.909, -0.2643, 4.28), (-1.528, -1.111, 5.169), (-1.584, -0.9706, 5.319), (-1.583, -0.972, 5.018), (-1.639, -0.8319, 5.168), (-1.84, -0.361, 5.042), (-1.896, -0.2209, 5.192), (-1.895, -0.2223, 4.891), (-1.951, -0.08219, 5.041), (-1.445, -0.9844, 3.929), (-1.587, -0.879, 4.046), (-1.416, -0.8116, 3.809), (-1.557, -0.7062, 3.926), (-1.197, -0.5083, 3.473), (-1.339, -0.4046, 3.592), (-1.161, -0.3313, 3.361), (-1.303, -0.2276, 3.48), (-1.272, -0.3373, 5.985), (-1.245, -0.1548, 6.091), (-1.421, -0.2464, 5.866), (-1.395, -0.06396, 5.971), (-1.115, -1.02, 5.862), (-1.088, -0.8372, 5.967), (-1.264, -0.9288, 5.742), (-1.238, -0.7463, 5.847), (-0.8529, -1.41, 3.845), (-1.026, -1.428, 3.967), (-0.9552, -1.272, 3.72), (-1.128, -1.29, 3.842), (-0.8571, -1.661, 4.282), (-0.9965, -1.604, 4.431), (-0.9951, -1.604, 4.131), (-1.135, -1.547, 4.28), (-0.07411, -1.974, 4.372), (-0.2135, -1.916, 4.521), (-0.2122, -1.917, 4.221), (-0.3516, -1.859, 4.37), (-1.017, -1.565, 5.042), (-1.157, -1.507, 5.192), (-1.155, -1.508, 4.891), (-1.295, -1.45, 5.041), (-0.2142, -1.617, 3.809), (-0.3936, -1.641, 3.92), (-0.312, -1.478, 3.682), (-0.4914, -1.503, 3.793), (-0.5557, -1.536, 5.602), (-0.6721, -1.398, 5.714), (-0.7222, -1.575, 5.476), (-0.8386, -1.437, 5.588), (-0.03943, -1.502, 5.862), (-0.152, -1.356, 5.967), (-0.2088, -1.546, 5.742), (-0.3214, -1.4, 5.847), (0.3653, -1.6, 3.836), (0.2828, -1.746, 3.966), (0.1803, -1.588, 3.732), (0.09776, -1.733, 3.863), (1.142, -1.499, 5.169), (1.003, -1.558, 5.319), (1.005, -1.557, 5.018), (0.8658, -1.616, 5.168), (0.3997, -1.828, 5.042), (0.2609, -1.887, 5.192), (0.2623, -1.886, 4.891), (0.1235, -1.945, 5.041), (0.8848, -1.663, 4.725), (0.746, -1.722, 4.874), (0.7474, -1.721, 4.574), (0.6086, -1.78, 4.724), (0.5143, -1.172, 3.461), (0.4345, -1.321, 3.59), (0.3289, -1.162, 3.359), (0.2491, -1.31, 3.487), (0.3629, -1.26, 5.985), (0.1798, -1.238, 6.091), (0.2755, -1.412, 5.866), (0.09246, -1.39, 5.971), (1.041, -1.088, 5.862), (0.8584, -1.065, 5.967), (0.9541, -1.239, 5.742), (0.771, -1.217, 5.847), (1.393, -0.8871, 3.835), (1.443, -1.046, 3.966), (1.246, -1.009, 3.743), (1.296, -1.168, 3.874), (1.664, -0.8592, 4.282), (1.606, -0.9984, 4.431), (1.607, -0.9971, 4.131), (1.549, -1.136, 4.28), (1.979, -0.07728, 4.372), (1.921, -0.2165, 4.521), (1.922, -0.2152, 4.221), (1.864, -0.3544, 4.37), (1.567, -1.019, 5.042), (1.509, -1.158, 5.192), (1.51, -1.157, 4.891), (1.452, -1.296, 5.041), (1.22, -0.4761, 3.467), (1.265, -0.6475, 3.584), (1.076, -0.5878, 3.358), (1.121, -0.7592, 3.475), (1.54, -0.5574, 5.602), (1.402, -0.6733, 5.714), (1.578, -0.724, 5.476), (1.44, -0.8399, 5.588), (1.144, -0.6392, 5.985), (0.9972, -0.7512, 6.091), (1.187, -0.8087, 5.866), (1.041, -0.9208, 5.971), (1.794, 0.5401, 4.282), (1.854, 0.4018, 4.431), (1.853, 0.4031, 4.131), (1.913, 0.2648, 4.28), (1.54, 1.096, 5.162), (1.6, 0.9578, 5.311), (1.6, 0.9592, 5.011), (1.66, 0.8208, 5.16), (1.45, 1.31, 4.372), (1.51, 1.171, 4.521), (1.509, 1.173, 4.221), (1.569, 1.034, 4.37), (1.841, 0.3594, 5.042), (1.901, 0.2211, 5.192), (1.901, 0.2224, 4.891), (1.961, 0.08406, 5.041), (1.445, 0.9476, 3.945), (1.605, 0.8805, 4.068), (1.431, 0.7547, 3.858), (1.591, 0.6877, 3.98), (1.19, 0.4705, 3.474), (1.347, 0.3998, 3.599), (1.172, 0.2778, 3.387), (1.329, 0.207, 3.512), (1.274, 0.3183, 5.985), (1.253, 0.1351, 6.091), (1.426, 0.2321, 5.866), (1.405, 0.04888, 5.971), (1.096, 0.9956, 5.862), (1.075, 0.8124, 5.967), (1.249, 0.9093, 5.742), (1.228, 0.7262, 5.847), (0.9083, 1.335, 3.801), (1.064, 1.394, 3.932), (1.035, 1.186, 3.718), (1.19, 1.245, 3.849), (0.8803, 1.644, 4.282), (1.019, 1.585, 4.431), (1.018, 1.585, 4.131), (1.156, 1.526, 4.28), (0.2875, 1.853, 5.169), (0.4262, 1.794, 5.319), (0.4248, 1.794, 5.018), (0.5635, 1.735, 5.168), (0.1015, 1.967, 4.372), (0.2401, 1.908, 4.521), (0.2388, 1.908, 4.221), (0.3774, 1.849, 4.37), (0.353, 1.687, 3.921), (0.5013, 1.744, 4.062), (0.4851, 1.542, 3.841), (0.6333, 1.599, 3.982), (0.6551, 1.126, 5.985), (0.7658, 0.9784, 6.091), (0.8251, 1.168, 5.866), (0.9357, 1.02, 5.971), (-0.5716, 1.774, 4.282), (-0.4319, 1.831, 4.431), (-0.4332, 1.83, 4.131), (-0.2934, 1.887, 4.28), (-1.138, 1.501, 5.169), (-0.9978, 1.558, 5.319), (-0.9992, 1.557, 5.018), (-0.8594, 1.614, 5.168), (-1.349, 1.449, 4.372), (-1.21, 1.506, 4.521), (-1.211, 1.505, 4.221), (-1.071, 1.562, 4.37), (-0.3898, 1.818, 5.042), (-0.25, 1.874, 5.192), (-0.2514, 1.874, 4.891), (-0.1116, 1.93, 5.041), (-0.5249, 1.178, 3.496), (-0.4634, 1.336, 3.625), (-0.3308, 1.173, 3.41), (-0.2694, 1.33, 3.539), (-0.6993, 1.474, 5.602), (-0.5196, 1.457, 5.714), (-0.6074, 1.618, 5.476), (-0.4277, 1.601, 5.588), (-1.044, 1.088, 5.862), (-0.8614, 1.063, 5.967), (-0.9541, 1.239, 5.742), (-0.7715, 1.213, 5.847), (-1.415, 0.8594, 3.844), (-1.443, 1.031, 3.966), (-1.277, 0.9667, 3.724), (-1.305, 1.139, 3.845), (-1.667, 0.8528, 4.282), (-1.609, 0.9921, 4.431), (-1.61, 0.9908, 4.131), (-1.552, 1.13, 4.28), (-1.869, 0.2578, 5.169), (-1.812, 0.3971, 5.319), (-1.812, 0.3958, 5.018), (-1.755, 0.5351, 5.168), (-1.981, 0.07053, 4.372), (-1.924, 0.2098, 4.521), (-1.924, 0.2085, 4.221), (-1.866, 0.3478, 4.37), (-1.146, 0.6335, 5.985), (-1.0, 0.7457, 6.091), (-1.19, 0.803, 5.866), (-1.044, 0.9152, 5.971)], [], [(2, 1, 5, 6), (0, 21, 4), (3, 2, 6, 7), (1, 0, 4, 5), (20, 25, 38, 37), (25, 29, 39, 38), (6, 5, 9, 10), (4, 21, 8), (7, 6, 10, 11), (5, 4, 8, 9), (11, 16, 36, 35), (10, 9, 14, 15), (8, 21, 13), (11, 10, 15, 16), (9, 8, 13, 14), (3, 7, 34, 12), (15, 14, 18, 19), (13, 21, 17), (16, 15, 19, 20), (14, 13, 17, 18), (33, 3, 12, 40), (19, 18, 23, 24), (17, 21, 22), (20, 19, 24, 25), (18, 17, 22, 23), (16, 20, 37, 36), (24, 23, 27, 28), (22, 21, 26), (25, 24, 28, 29), (23, 22, 26, 27), (29, 33, 40, 39), (28, 27, 31, 32), (26, 21, 30), (29, 28, 32, 33), (27, 26, 30, 31), (7, 11, 35, 34), (32, 31, 1, 2), (30, 21, 0), (33, 32, 2, 3), (31, 30, 0, 1), (35, 36, 44, 43), (40, 12, 41, 48), (38, 39, 47, 46), (39, 40, 48, 47), (36, 37, 45, 44), (37, 38, 46, 45), (12, 34, 42, 41), (34, 35, 43, 42), (49, 50, 52, 51), (53, 54, 56, 55), (57, 58, 60, 59), (61, 62, 64, 63), (65, 66, 68, 67), (69, 70, 72, 71), (73, 74, 76, 75), (77, 78, 80, 79), (81, 82, 84, 83), (85, 86, 88, 87), (89, 90, 92, 91), (93, 94, 96, 95), (97, 98, 100, 99), (101, 102, 104, 103), (105, 106, 108, 107), (109, 110, 112, 111), (113, 114, 116, 115), (117, 118, 120, 119), (121, 122, 124, 123), (125, 126, 128, 127), (129, 130, 132, 131), (133, 134, 136, 135), (137, 138, 140, 139), (141, 142, 144, 143), (145, 146, 148, 147), (149, 150, 152, 151), (153, 154, 156, 155), (157, 158, 160, 159), (161, 162, 164, 163), (165, 166, 168, 167), (169, 170, 172, 171), (173, 174, 176, 175), (177, 178, 180, 179), (181, 182, 184, 183), (185, 186, 188, 187), (189, 190, 192, 191), (193, 194, 196, 195), (197, 198, 200, 199), (201, 202, 204, 203), (205, 206, 208, 207), (209, 210, 212, 211), (213, 214, 216, 215), (217, 218, 220, 219), (221, 222, 224, 223), (225, 226, 228, 227), (229, 230, 232, 231), (233, 234, 236, 235), (237, 238, 240, 239), (241, 242, 244, 243), (245, 246, 248, 247), (249, 250, 252, 251), (253, 254, 256, 255), (257, 258, 260, 259), (261, 262, 264, 263)])
me_sphere_005.polygons.foreach_set('material_index', [0, 0, 0, 0, 0, 0, 0, 0, 0, 0, 0, 0, 0, 0, 0, 0, 0, 0, 0, 0, 0, 0, 0, 0, 0, 0, 0, 0, 0, 0, 0, 0, 0, 0, 0, 0, 0, 0, 0, 0, 1, 1, 1, 1, 1, 1, 1, 1, 2, 2, 2, 2, 2, 2, 2, 2, 2, 2, 2, 2, 2, 2, 2, 2, 2, 2, 2, 2, 2, 2, 2, 2, 2, 2, 2, 2, 2, 2, 2, 2, 2, 2, 2, 2, 2, 2, 2, 2, 2, 2, 2, 2, 2, 2, 2, 2, 2, 2, 2, 2, 2, 2])
_uv = me_sphere_005.uv_layers.new(name='UVMap')
_uv.uv.foreach_set('vector', [0.75, 0.4, 0.75, 0.6, 0.625, 0.6, 0.625, 0.4, 0.75, 0.8, 0.6875, 1.0, 0.625, 0.8, 0.75, 0.2, 0.75, 0.4, 0.625, 0.4, 0.625, 0.2, 0.75, 0.6, 0.75, 0.8, 0.625, 0.8, 0.625, 0.6, 0.25, 0.2, 0.125, 0.2, 0.125, 0.2, 0.25, 0.2, 0.125, 0.2, 0.0, 0.2, 0.0, 0.2, 0.125, 0.2, 0.625, 0.4, 0.625, 0.6, 0.5, 0.6, 0.5, 0.4, 0.625, 0.8, 0.5625, 1.0, 0.5, 0.8, 0.625, 0.2, 0.625, 0.4, 0.5, 0.4, 0.5, 0.2, 0.625, 0.6, 0.625, 0.8, 0.5, 0.8, 0.5, 0.6, 0.5, 0.2, 0.375, 0.2, 0.375, 0.2, 0.5, 0.2, 0.5, 0.4, 0.5, 0.6, 0.375, 0.6, 0.375, 0.4, 0.5, 0.8, 0.4375, 1.0, 0.375, 0.8, 0.5, 0.2, 0.5, 0.4, 0.375, 0.4, 0.375, 0.2, 0.5, 0.6, 0.5, 0.8, 0.375, 0.8, 0.375, 0.6, 0.75, 0.2, 0.625, 0.2, 0.625, 0.2, 0.75, 0.2, 0.375, 0.4, 0.375, 0.6, 0.25, 0.6, 0.25, 0.4, 0.375, 0.8, 0.3125, 1.0, 0.25, 0.8, 0.375, 0.2, 0.375, 0.4, 0.25, 0.4, 0.25, 0.2, 0.375, 0.6, 0.375, 0.8, 0.25, 0.8, 0.25, 0.6, 0.875, 0.2, 0.75, 0.2, 0.75, 0.2, 0.875, 0.2, 0.25, 0.4, 0.25, 0.6, 0.125, 0.6, 0.125, 0.4, 0.25, 0.8, 0.1875, 1.0, 0.125, 0.8, 0.25, 0.2, 0.25, 0.4, 0.125, 0.4, 0.125, 0.2, 0.25, 0.6, 0.25, 0.8, 0.125, 0.8, 0.125, 0.6, 0.375, 0.2, 0.25, 0.2, 0.25, 0.2, 0.375, 0.2, 0.125, 0.4, 0.125, 0.6, 0.0, 0.6, 0.0, 0.4, 0.125, 0.8, 0.0625, 1.0, 0.0, 0.8, 0.125, 0.2, 0.125, 0.4, 0.0, 0.4, 0.0, 0.2, 0.125, 0.6, 0.125, 0.8, 0.0, 0.8, 0.0, 0.6, 1.0, 0.2, 0.875, 0.2, 0.875, 0.2, 1.0, 0.2, 1.0, 0.4, 1.0, 0.6, 0.875, 0.6, 0.875, 0.4, 1.0, 0.8, 0.9375, 1.0, 0.875, 0.8, 1.0, 0.2, 1.0, 0.4, 0.875, 0.4, 0.875, 0.2, 1.0, 0.6, 1.0, 0.8, 0.875, 0.8, 0.875, 0.6, 0.625, 0.2, 0.5, 0.2, 0.5, 0.2, 0.625, 0.2, 0.875, 0.4, 0.875, 0.6, 0.75, 0.6, 0.75, 0.4, 0.875, 0.8, 0.8125, 1.0, 0.75, 0.8, 0.875, 0.2, 0.875, 0.4, 0.75, 0.4, 0.75, 0.2, 0.875, 0.6, 0.875, 0.8, 0.75, 0.8, 0.75, 0.6, 0.5, 0.2, 0.375, 0.2, 0.375, 0.2, 0.5, 0.2, 0.875, 0.2, 0.75, 0.2, 0.75, 0.2, 0.875, 0.2, 0.125, 0.2, 0.0, 0.2, 0.0, 0.2, 0.125, 0.2, 1.0, 0.2, 0.875, 0.2, 0.875, 0.2, 1.0, 0.2, 0.375, 0.2, 0.25, 0.2, 0.25, 0.2, 0.375, 0.2, 0.25, 0.2, 0.125, 0.2, 0.125, 0.2, 0.25, 0.2, 0.75, 0.2, 0.625, 0.2, 0.625, 0.2, 0.75, 0.2, 0.625, 0.2, 0.5, 0.2, 0.5, 0.2, 0.625, 0.2, 0.0, 0.0, 1.0, 0.0, 1.0, 1.0, 0.0, 1.0, 0.0, 0.0, 1.0, 0.0, 1.0, 1.0, 0.0, 1.0, 0.0, 0.0, 1.0, 0.0, 1.0, 1.0, 0.0, 1.0, 0.0, 0.0, 1.0, 0.0, 1.0, 1.0, 0.0, 1.0, 0.0, 0.0, 1.0, 0.0, 1.0, 1.0, 0.0, 1.0, 0.0, 0.0, 1.0, 0.0, 1.0, 1.0, 0.0, 1.0, 0.0, 0.0, 1.0, 0.0, 1.0, 1.0, 0.0, 1.0, 0.0, 0.0, 1.0, 0.0, 1.0, 1.0, 0.0, 1.0, 0.0, 0.0, 1.0, 0.0, 1.0, 1.0, 0.0, 1.0, 0.0, 0.0, 1.0, 0.0, 1.0, 1.0, 0.0, 1.0, 0.0, 0.0, 1.0, 0.0, 1.0, 1.0, 0.0, 1.0, 0.0, 0.0, 1.0, 0.0, 1.0, 1.0, 0.0, 1.0, 0.0, 0.0, 1.0, 0.0, 1.0, 1.0, 0.0, 1.0, 0.0, 0.0, 1.0, 0.0, 1.0, 1.0, 0.0, 1.0, 0.0, 0.0, 1.0, 0.0, 1.0, 1.0, 0.0, 1.0, 0.0, 0.0, 1.0, 0.0, 1.0, 1.0, 0.0, 1.0, 0.0, 0.0, 1.0, 0.0, 1.0, 1.0, 0.0, 1.0, 0.0, 0.0, 1.0, 0.0, 1.0, 1.0, 0.0, 1.0, 0.0, 0.0, 1.0, 0.0, 1.0, 1.0, 0.0, 1.0, 0.0, 0.0, 1.0, 0.0, 1.0, 1.0, 0.0, 1.0, 0.0, 0.0, 1.0, 0.0, 1.0, 1.0, 0.0, 1.0, 0.0, 0.0, 1.0, 0.0, 1.0, 1.0, 0.0, 1.0, 0.0, 0.0, 1.0, 0.0, 1.0, 1.0, 0.0, 1.0, 0.0, 0.0, 1.0, 0.0, 1.0, 1.0, 0.0, 1.0, 0.0, 0.0, 1.0, 0.0, 1.0, 1.0, 0.0, 1.0, 0.0, 0.0, 1.0, 0.0, 1.0, 1.0, 0.0, 1.0, 0.0, 0.0, 1.0, 0.0, 1.0, 1.0, 0.0, 1.0, 0.0, 0.0, 1.0, 0.0, 1.0, 1.0, 0.0, 1.0, 0.0, 0.0, 1.0, 0.0, 1.0, 1.0, 0.0, 1.0, 0.0, 0.0, 1.0, 0.0, 1.0, 1.0, 0.0, 1.0, 0.0, 0.0, 1.0, 0.0, 1.0, 1.0, 0.0, 1.0, 0.0, 0.0, 1.0, 0.0, 1.0, 1.0, 0.0, 1.0, 0.0, 0.0, 1.0, 0.0, 1.0, 1.0, 0.0, 1.0, 0.0, 0.0, 1.0, 0.0, 1.0, 1.0, 0.0, 1.0, 0.0, 0.0, 1.0, 0.0, 1.0, 1.0, 0.0, 1.0, 0.0, 0.0, 1.0, 0.0, 1.0, 1.0, 0.0, 1.0, 0.0, 0.0, 1.0, 0.0, 1.0, 1.0, 0.0, 1.0, 0.0, 0.0, 1.0, 0.0, 1.0, 1.0, 0.0, 1.0, 0.0, 0.0, 1.0, 0.0, 1.0, 1.0, 0.0, 1.0, 0.0, 0.0, 1.0, 0.0, 1.0, 1.0, 0.0, 1.0, 0.0, 0.0, 1.0, 0.0, 1.0, 1.0, 0.0, 1.0, 0.0, 0.0, 1.0, 0.0, 1.0, 1.0, 0.0, 1.0, 0.0, 0.0, 1.0, 0.0, 1.0, 1.0, 0.0, 1.0, 0.0, 0.0, 1.0, 0.0, 1.0, 1.0, 0.0, 1.0, 0.0, 0.0, 1.0, 0.0, 1.0, 1.0, 0.0, 1.0, 0.0, 0.0, 1.0, 0.0, 1.0, 1.0, 0.0, 1.0, 0.0, 0.0, 1.0, 0.0, 1.0, 1.0, 0.0, 1.0, 0.0, 0.0, 1.0, 0.0, 1.0, 1.0, 0.0, 1.0, 0.0, 0.0, 1.0, 0.0, 1.0, 1.0, 0.0, 1.0, 0.0, 0.0, 1.0, 0.0, 1.0, 1.0, 0.0, 1.0, 0.0, 0.0, 1.0, 0.0, 1.0, 1.0, 0.0, 1.0, 0.0, 0.0, 1.0, 0.0, 1.0, 1.0, 0.0, 1.0, 0.0, 0.0, 1.0, 0.0, 1.0, 1.0, 0.0, 1.0, 0.0, 0.0, 1.0, 0.0, 1.0, 1.0, 0.0, 1.0])
me_sphere_005.materials.append(mat_grass_green)
me_sphere_005.materials.append(mat_trunk)
me_sphere_005.materials.append(mat_apple_main)
me_sphere_005.use_remesh_fix_poles = True
me_sphere_005.use_remesh_preserve_attributes = False
me_sphere_005.use_mirror_vertex_groups = False
me_sphere_005.update()
me_cube_004 = bpy.data.meshes.new('Cube.004')
me_cube_004.from_pydata([(-1.0, -1.0, -1.0), (-1.0, -1.0, 1.0), (-1.0, 1.0, -1.0), (-1.0, 1.0, 1.0), (1.0, -1.0, -1.0), (1.0, -1.0, 1.0), (1.0, 1.0, -1.0), (1.0, 1.0, 1.0)], [], [(0, 1, 3, 2), (2, 3, 7, 6), (6, 7, 5, 4), (4, 5, 1, 0), (2, 6, 4, 0), (7, 3, 1, 5)])
_uv = me_cube_004.uv_layers.new(name='UVMap')
_uv.uv.foreach_set('vector', [0.375, 0.0, 0.625, 0.0, 0.625, 0.25, 0.375, 0.25, 0.375, 0.25, 0.625, 0.25, 0.625, 0.5, 0.375, 0.5, 0.375, 0.5, 0.625, 0.5, 0.625, 0.75, 0.375, 0.75, 0.375, 0.75, 0.625, 0.75, 0.625, 1.0, 0.375, 1.0, 0.125, 0.5, 0.375, 0.5, 0.375, 0.75, 0.125, 0.75, 0.625, 0.5, 0.875, 0.5, 0.875, 0.75, 0.625, 0.75])
me_cube_004.use_remesh_fix_poles = True
me_cube_004.use_remesh_preserve_attributes = False
me_cube_004.use_mirror_vertex_groups = False
me_cube_004.update()
me_cube_005 = bpy.data.meshes.new('Cube.005')
me_cube_005.from_pydata([(-1.0, -1.0, -1.0), (-1.0, -1.0, 1.0), (-1.0, 1.0, -1.0), (-1.0, 1.0, 1.0), (1.0, -1.0, -1.0), (1.0, -1.0, 1.0), (1.0, 1.0, -1.0), (1.0, 1.0, 1.0)], [], [(0, 1, 3, 2), (2, 3, 7, 6), (6, 7, 5, 4), (4, 5, 1, 0), (2, 6, 4, 0), (7, 3, 1, 5)])
_uv = me_cube_005.uv_layers.new(name='UVMap')
_uv.uv.foreach_set('vector', [0.375, 0.0, 0.625, 0.0, 0.625, 0.25, 0.375, 0.25, 0.375, 0.25, 0.625, 0.25, 0.625, 0.5, 0.375, 0.5, 0.375, 0.5, 0.625, 0.5, 0.625, 0.75, 0.375, 0.75, 0.375, 0.75, 0.625, 0.75, 0.625, 1.0, 0.375, 1.0, 0.125, 0.5, 0.375, 0.5, 0.375, 0.75, 0.125, 0.75, 0.625, 0.5, 0.875, 0.5, 0.875, 0.75, 0.625, 0.75])
me_cube_005.use_remesh_fix_poles = True
me_cube_005.use_remesh_preserve_attributes = False
me_cube_005.use_mirror_vertex_groups = False
me_cube_005.update()
me_cube_006 = bpy.data.meshes.new('Cube.006')
me_cube_006.from_pydata([(-1.0, -1.0, -1.0), (-1.0, -1.0, 1.0), (-1.0, 1.0, -1.0), (-1.0, 1.0, 1.0), (1.0, -1.0, -1.0), (1.0, -1.0, 1.0), (1.0, 1.0, -1.0), (1.0, 1.0, 1.0)], [], [(0, 1, 3, 2), (2, 3, 7, 6), (6, 7, 5, 4), (4, 5, 1, 0), (2, 6, 4, 0), (7, 3, 1, 5)])
_uv = me_cube_006.uv_layers.new(name='UVMap')
_uv.uv.foreach_set('vector', [0.375, 0.0, 0.625, 0.0, 0.625, 0.25, 0.375, 0.25, 0.375, 0.25, 0.625, 0.25, 0.625, 0.5, 0.375, 0.5, 0.375, 0.5, 0.625, 0.5, 0.625, 0.75, 0.375, 0.75, 0.375, 0.75, 0.625, 0.75, 0.625, 1.0, 0.375, 1.0, 0.125, 0.5, 0.375, 0.5, 0.375, 0.75, 0.125, 0.75, 0.625, 0.5, 0.875, 0.5, 0.875, 0.75, 0.625, 0.75])
me_cube_006.use_remesh_fix_poles = True
me_cube_006.use_remesh_preserve_attributes = False
me_cube_006.use_mirror_vertex_groups = False
me_cube_006.update()
me_cube_007 = bpy.data.meshes.new('Cube.007')
me_cube_007.from_pydata([(-1.0, -1.0, -1.0), (-1.0, -1.0, 1.0), (-1.0, 1.0, -1.0), (-1.0, 1.0, 1.0), (1.0, -1.0, -1.0), (1.0, -1.0, 1.0), (1.0, 1.0, -1.0), (1.0, 1.0, 1.0)], [], [(0, 1, 3, 2), (2, 3, 7, 6), (6, 7, 5, 4), (4, 5, 1, 0), (2, 6, 4, 0), (7, 3, 1, 5)])
_uv = me_cube_007.uv_layers.new(name='UVMap')
_uv.uv.foreach_set('vector', [0.375, 0.0, 0.625, 0.0, 0.625, 0.25, 0.375, 0.25, 0.375, 0.25, 0.625, 0.25, 0.625, 0.5, 0.375, 0.5, 0.375, 0.5, 0.625, 0.5, 0.625, 0.75, 0.375, 0.75, 0.375, 0.75, 0.625, 0.75, 0.625, 1.0, 0.375, 1.0, 0.125, 0.5, 0.375, 0.5, 0.375, 0.75, 0.125, 0.75, 0.625, 0.5, 0.875, 0.5, 0.875, 0.75, 0.625, 0.75])
me_cube_007.use_remesh_fix_poles = True
me_cube_007.use_remesh_preserve_attributes = False
me_cube_007.use_mirror_vertex_groups = False
me_cube_007.update()
me_cube_008 = bpy.data.meshes.new('Cube.008')
me_cube_008.from_pydata([(-1.0, -1.0, -1.0), (-1.0, -1.0, 1.0), (-1.0, 1.0, -1.0), (-1.0, 1.0, 1.0), (1.0, -1.0, -1.0), (1.0, -1.0, 1.0), (1.0, 1.0, -1.0), (1.0, 1.0, 1.0)], [], [(0, 1, 3, 2), (2, 3, 7, 6), (6, 7, 5, 4), (4, 5, 1, 0), (2, 6, 4, 0), (7, 3, 1, 5)])
_uv = me_cube_008.uv_layers.new(name='UVMap')
_uv.uv.foreach_set('vector', [0.375, 0.0, 0.625, 0.0, 0.625, 0.25, 0.375, 0.25, 0.375, 0.25, 0.625, 0.25, 0.625, 0.5, 0.375, 0.5, 0.375, 0.5, 0.625, 0.5, 0.625, 0.75, 0.375, 0.75, 0.375, 0.75, 0.625, 0.75, 0.625, 1.0, 0.375, 1.0, 0.125, 0.5, 0.375, 0.5, 0.375, 0.75, 0.125, 0.75, 0.625, 0.5, 0.875, 0.5, 0.875, 0.75, 0.625, 0.75])
me_cube_008.use_remesh_fix_poles = True
me_cube_008.use_remesh_preserve_attributes = False
me_cube_008.use_mirror_vertex_groups = False
me_cube_008.update()

# ---- objects
ob_placesize = bpy.data.objects.new('PlaceSize', me_cube_003)
ob_bed_with_garter = bpy.data.objects.new('Bed with Garter', me_cube_002)
ob_apple_tree_001 = bpy.data.objects.new('Apple Tree.001', me_sphere_003)
ob_apple_tree_flowers_001 = bpy.data.objects.new('Apple Tree Flowers.001', me_sphere_004)
ob_apple_tree_fruits_001 = bpy.data.objects.new('Apple Tree Fruits.001', me_sphere_005)
ob_cube_001 = bpy.data.objects.new('Cube.001', me_cube_004)
ob_cube_002 = bpy.data.objects.new('Cube.002', me_cube_005)
ob_cube_003 = bpy.data.objects.new('Cube.003', me_cube_006)
ob_cube_004 = bpy.data.objects.new('Cube.004', me_cube_007)
ob_cube_005 = bpy.data.objects.new('Cube.005', me_cube_008)

# ---- transforms, parenting, visibility, modifiers, constraints
ob_placesize.location = (6.975, 4.08, 1.758)
ob_placesize.scale = (0.7396, 0.7396, 0.7396)
ob_placesize.lineart.crease_threshold = 0.0
ob_bed_with_garter.location = (0.0, 6.0, 0.0)
ob_bed_with_garter.lock_rotations_4d = False
ob_bed_with_garter.empty_display_type = 'ARROWS'
ob_bed_with_garter.lineart.crease_threshold = 0.0
ob_apple_tree_001.location = (0.0, 0.0, 0.0)
ob_apple_tree_001.lineart.crease_threshold = 0.0
ob_apple_tree_flowers_001.location = (4.0, 0.0, 0.0)
ob_apple_tree_flowers_001.lineart.crease_threshold = 0.0
ob_apple_tree_fruits_001.location = (8.0, 0.0, 0.0)
ob_apple_tree_fruits_001.lineart.crease_threshold = 0.0
ob_cube_001.location = (1.0, 3.0, 1.0)
ob_cube_001.scale = (0.7396, 0.7396, 0.7396)
ob_cube_001.lineart.crease_threshold = 0.0
ob_cube_002.location = (3.0, 3.0, 1.0)
ob_cube_002.scale = (0.7396, 0.7396, 0.7396)
ob_cube_002.lineart.crease_threshold = 0.0
ob_cube_003.location = (5.0, 3.0, 1.0)
ob_cube_003.scale = (0.7396, 0.7396, 0.7396)
ob_cube_003.lineart.crease_threshold = 0.0
ob_cube_004.location = (7.0, 3.0, 1.0)
ob_cube_004.scale = (0.7396, 0.7396, 0.7396)
ob_cube_004.lineart.crease_threshold = 0.0
ob_cube_005.location = (7.0, 1.0, 1.0)
ob_cube_005.scale = (0.7396, 0.7396, 0.7396)
ob_cube_005.lineart.crease_threshold = 0.0

# ---- collection membership
scene.collection.objects.link(ob_placesize)
scene.collection.objects.link(ob_bed_with_garter)
scene.collection.objects.link(ob_apple_tree_001)
scene.collection.objects.link(ob_apple_tree_flowers_001)
scene.collection.objects.link(ob_apple_tree_fruits_001)
col_places.objects.link(ob_cube_001)
col_places.objects.link(ob_cube_002)
col_places.objects.link(ob_cube_003)
col_places.objects.link(ob_cube_004)
col_places.objects.link(ob_cube_005)

# ---- scene / render settings (as saved in the file)
scene.frame_start = 1; scene.frame_end = 250; scene.frame_set(2)
scene.render.engine = 'BLENDER_EEVEE_NEXT'
scene.render.image_settings.exr_codec = 'NONE'
scene.render.simplify_subdivision_render = 0
scene.render.simplify_child_particles_render = 0.0
scene.cycles.use_denoising = False
scene.cycles.samples = 128
scene.cycles.sampling_pattern = 'TABULATED_SOBOL'
scene.cycles.use_adaptive_sampling = False
scene.cycles.use_light_tree = False
scene.view_settings.view_transform = 'Filmic'
bpy.context.view_layer.update()

# ---- added for rendering (the .blend has no active camera and no usable light): camera, sun + grey world if the file has none
cam_auto = bpy.data.cameras.new('AutoCamera')
cam_auto.lens = 50.0
cam_auto.sensor_width = 36.0
cam_auto.clip_end = 1000.0
ob_auto_camera = bpy.data.objects.new('AutoCamera', cam_auto)
scene.collection.objects.link(ob_auto_camera)
ob_auto_camera.location = (18.569, -15.4632, 14.8697)
ob_auto_camera.rotation_euler = (1.09748, -7.21219e-08, 0.694738)
scene.camera = ob_auto_camera
light_auto_sun = bpy.data.lights.new('AutoSun', 'SUN')
light_auto_sun.energy = 3.0
light_auto_sun.angle = 0.0523599
ob_auto_sun = bpy.data.objects.new('AutoSun', light_auto_sun)
scene.collection.objects.link(ob_auto_sun)
ob_auto_sun.rotation_euler = (0.872665, 0.174533, 0.523599)
if scene.world is None:
    world_auto = bpy.data.worlds.new('AutoWorld')
    world_auto.color = (0.3, 0.3, 0.3)
    scene.world = world_auto
bpy.context.view_layer.update()
